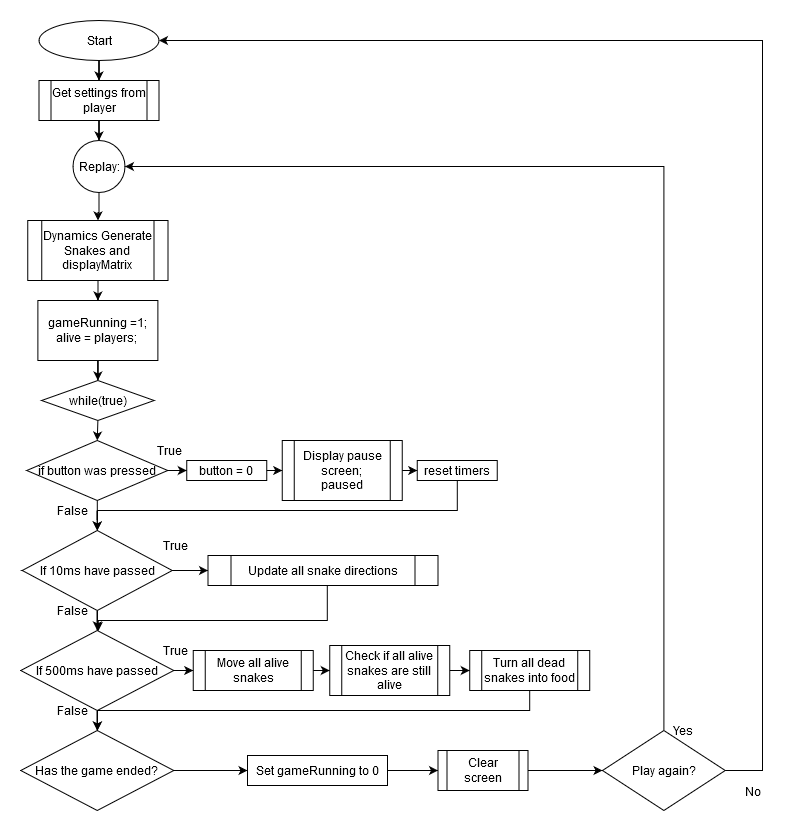

The diagram above was exported from draw.io. Its source (the exported page's mxGraphModel, read from the mxfile embedded in the PNG):
<mxGraphModel dx="780" dy="2194" grid="1" gridSize="10" guides="1" tooltips="1" connect="1" arrows="1" fold="1" page="1" pageScale="1" pageWidth="850" pageHeight="1100" math="0" shadow="0">
  <root>
    <mxCell id="0" />
    <mxCell id="1" parent="0" />
    <mxCell id="4yBqJ_SeRyGVVG2IG6Ay-3" style="edgeStyle=orthogonalEdgeStyle;rounded=0;orthogonalLoop=1;jettySize=auto;html=1;" edge="1" parent="1" source="cE0Xn4LRuvzl69SpDlnF-1" target="4yBqJ_SeRyGVVG2IG6Ay-1">
      <mxGeometry relative="1" as="geometry" />
    </mxCell>
    <mxCell id="cE0Xn4LRuvzl69SpDlnF-1" value="Start" style="ellipse;whiteSpace=wrap;html=1;" parent="1" vertex="1">
      <mxGeometry x="76.5" y="-850" width="120" height="40" as="geometry" />
    </mxCell>
    <mxCell id="4yBqJ_SeRyGVVG2IG6Ay-10" style="edgeStyle=orthogonalEdgeStyle;rounded=0;orthogonalLoop=1;jettySize=auto;html=1;entryX=0.5;entryY=0;entryDx=0;entryDy=0;" edge="1" parent="1" target="9GlgjHNVl_XGBcI8DyXl-38">
      <mxGeometry relative="1" as="geometry">
        <mxPoint x="135.37931034482756" y="-450.00024521072805" as="sourcePoint" />
      </mxGeometry>
    </mxCell>
    <mxCell id="cE0Xn4LRuvzl69SpDlnF-15" value="while(true)" style="rhombus;whiteSpace=wrap;html=1;" parent="1" vertex="1">
      <mxGeometry x="79.13" y="-490" width="112.5" height="40" as="geometry" />
    </mxCell>
    <mxCell id="fYblDpflHk1yT-DBa74u-29" style="edgeStyle=orthogonalEdgeStyle;rounded=0;orthogonalLoop=1;jettySize=auto;html=1;" parent="1" source="fYblDpflHk1yT-DBa74u-9" target="fYblDpflHk1yT-DBa74u-12" edge="1">
      <mxGeometry relative="1" as="geometry" />
    </mxCell>
    <mxCell id="YR2VcNP-7XY_B6njq77A-4" value="" style="edgeStyle=orthogonalEdgeStyle;rounded=0;orthogonalLoop=1;jettySize=auto;html=1;" parent="1" source="fYblDpflHk1yT-DBa74u-9" target="fYblDpflHk1yT-DBa74u-11" edge="1">
      <mxGeometry relative="1" as="geometry" />
    </mxCell>
    <mxCell id="fYblDpflHk1yT-DBa74u-9" value="If 10ms have passed" style="rhombus;whiteSpace=wrap;html=1;" parent="1" vertex="1">
      <mxGeometry x="59.75" y="-340" width="150" height="80" as="geometry" />
    </mxCell>
    <mxCell id="fYblDpflHk1yT-DBa74u-28" style="edgeStyle=orthogonalEdgeStyle;rounded=0;orthogonalLoop=1;jettySize=auto;html=1;exitX=0.5;exitY=1;exitDx=0;exitDy=0;" parent="1" source="fYblDpflHk1yT-DBa74u-11" target="fYblDpflHk1yT-DBa74u-12" edge="1">
      <mxGeometry relative="1" as="geometry">
        <Array as="points">
          <mxPoint x="364.75" y="-250" />
          <mxPoint x="135.75" y="-250" />
        </Array>
      </mxGeometry>
    </mxCell>
    <mxCell id="fYblDpflHk1yT-DBa74u-11" value="Update all snake directions" style="shape=process;whiteSpace=wrap;html=1;backgroundOutline=1;" parent="1" vertex="1">
      <mxGeometry x="245.5" y="-315" width="230" height="30" as="geometry" />
    </mxCell>
    <mxCell id="fYblDpflHk1yT-DBa74u-22" style="edgeStyle=orthogonalEdgeStyle;rounded=0;orthogonalLoop=1;jettySize=auto;html=1;" parent="1" source="fYblDpflHk1yT-DBa74u-12" target="fYblDpflHk1yT-DBa74u-18" edge="1">
      <mxGeometry relative="1" as="geometry" />
    </mxCell>
    <mxCell id="4yBqJ_SeRyGVVG2IG6Ay-13" value="" style="edgeStyle=orthogonalEdgeStyle;rounded=0;orthogonalLoop=1;jettySize=auto;html=1;" edge="1" parent="1" source="fYblDpflHk1yT-DBa74u-12" target="4yBqJ_SeRyGVVG2IG6Ay-12">
      <mxGeometry relative="1" as="geometry" />
    </mxCell>
    <mxCell id="fYblDpflHk1yT-DBa74u-12" value="If 500ms have passed" style="rhombus;whiteSpace=wrap;html=1;" parent="1" vertex="1">
      <mxGeometry x="58.25" y="-240" width="153" height="80" as="geometry" />
    </mxCell>
    <mxCell id="4yBqJ_SeRyGVVG2IG6Ay-14" style="edgeStyle=orthogonalEdgeStyle;rounded=0;orthogonalLoop=1;jettySize=auto;html=1;" edge="1" parent="1" source="4yBqJ_SeRyGVVG2IG6Ay-12" target="fYblDpflHk1yT-DBa74u-82">
      <mxGeometry relative="1" as="geometry" />
    </mxCell>
    <mxCell id="4yBqJ_SeRyGVVG2IG6Ay-12" value="Has the game ended?" style="rhombus;whiteSpace=wrap;html=1;" vertex="1" parent="1">
      <mxGeometry x="58.25" y="-140" width="153" height="80" as="geometry" />
    </mxCell>
    <mxCell id="fYblDpflHk1yT-DBa74u-23" style="edgeStyle=orthogonalEdgeStyle;rounded=0;orthogonalLoop=1;jettySize=auto;html=1;" parent="1" source="fYblDpflHk1yT-DBa74u-18" target="fYblDpflHk1yT-DBa74u-20" edge="1">
      <mxGeometry relative="1" as="geometry" />
    </mxCell>
    <mxCell id="fYblDpflHk1yT-DBa74u-18" value="Move all alive snakes" style="shape=process;whiteSpace=wrap;html=1;backgroundOutline=1;" parent="1" vertex="1">
      <mxGeometry x="230.75" y="-220" width="120" height="40" as="geometry" />
    </mxCell>
    <mxCell id="fYblDpflHk1yT-DBa74u-24" style="edgeStyle=orthogonalEdgeStyle;rounded=0;orthogonalLoop=1;jettySize=auto;html=1;" parent="1" target="fYblDpflHk1yT-DBa74u-21" edge="1">
      <mxGeometry relative="1" as="geometry">
        <mxPoint x="492.23000000000025" y="-200.00000000000023" as="sourcePoint" />
      </mxGeometry>
    </mxCell>
    <mxCell id="fYblDpflHk1yT-DBa74u-20" value="Check if all alive snakes are still alive" style="shape=process;whiteSpace=wrap;html=1;backgroundOutline=1;" parent="1" vertex="1">
      <mxGeometry x="367.25" y="-225" width="120" height="50" as="geometry" />
    </mxCell>
    <mxCell id="4yBqJ_SeRyGVVG2IG6Ay-27" style="edgeStyle=orthogonalEdgeStyle;rounded=0;orthogonalLoop=1;jettySize=auto;html=1;" edge="1" parent="1" source="fYblDpflHk1yT-DBa74u-21" target="4yBqJ_SeRyGVVG2IG6Ay-12">
      <mxGeometry relative="1" as="geometry">
        <Array as="points">
          <mxPoint x="567" y="-160" />
          <mxPoint x="135" y="-160" />
        </Array>
      </mxGeometry>
    </mxCell>
    <mxCell id="fYblDpflHk1yT-DBa74u-21" value="Turn all dead snakes into food" style="shape=process;whiteSpace=wrap;html=1;backgroundOutline=1;" parent="1" vertex="1">
      <mxGeometry x="507.23" y="-220" width="120" height="40" as="geometry" />
    </mxCell>
    <mxCell id="4yBqJ_SeRyGVVG2IG6Ay-18" style="edgeStyle=orthogonalEdgeStyle;rounded=0;orthogonalLoop=1;jettySize=auto;html=1;" edge="1" parent="1" source="fYblDpflHk1yT-DBa74u-82" target="9GlgjHNVl_XGBcI8DyXl-75">
      <mxGeometry relative="1" as="geometry" />
    </mxCell>
    <mxCell id="fYblDpflHk1yT-DBa74u-82" value="Set gameRunning to 0" style="rounded=0;whiteSpace=wrap;html=1;" parent="1" vertex="1">
      <mxGeometry x="285" y="-115" width="140" height="30" as="geometry" />
    </mxCell>
    <mxCell id="fYblDpflHk1yT-DBa74u-60" value="True" style="text;html=1;strokeColor=none;fillColor=none;align=center;verticalAlign=middle;whiteSpace=wrap;rounded=0;" parent="1" vertex="1">
      <mxGeometry x="192.75" y="-335" width="40" height="20" as="geometry" />
    </mxCell>
    <mxCell id="fYblDpflHk1yT-DBa74u-61" value="True" style="text;html=1;strokeColor=none;fillColor=none;align=center;verticalAlign=middle;whiteSpace=wrap;rounded=0;" parent="1" vertex="1">
      <mxGeometry x="192.75" y="-230" width="40" height="20" as="geometry" />
    </mxCell>
    <mxCell id="fYblDpflHk1yT-DBa74u-66" value="False" style="text;html=1;strokeColor=none;fillColor=none;align=center;verticalAlign=middle;whiteSpace=wrap;rounded=0;" parent="1" vertex="1">
      <mxGeometry x="89.75" y="-270" width="40" height="20" as="geometry" />
    </mxCell>
    <mxCell id="fYblDpflHk1yT-DBa74u-67" value="False" style="text;html=1;strokeColor=none;fillColor=none;align=center;verticalAlign=middle;whiteSpace=wrap;rounded=0;" parent="1" vertex="1">
      <mxGeometry x="89.75" y="-170" width="40" height="20" as="geometry" />
    </mxCell>
    <mxCell id="4yBqJ_SeRyGVVG2IG6Ay-6" style="edgeStyle=orthogonalEdgeStyle;rounded=0;orthogonalLoop=1;jettySize=auto;html=1;" edge="1" parent="1" source="9GlgjHNVl_XGBcI8DyXl-7" target="4yBqJ_SeRyGVVG2IG6Ay-5">
      <mxGeometry relative="1" as="geometry" />
    </mxCell>
    <mxCell id="9GlgjHNVl_XGBcI8DyXl-7" value="Replay:" style="ellipse;whiteSpace=wrap;html=1;aspect=fixed;" parent="1" vertex="1">
      <mxGeometry x="110.5" y="-730" width="52" height="52" as="geometry" />
    </mxCell>
    <mxCell id="4yBqJ_SeRyGVVG2IG6Ay-8" style="edgeStyle=orthogonalEdgeStyle;rounded=0;orthogonalLoop=1;jettySize=auto;html=1;entryX=0.5;entryY=0;entryDx=0;entryDy=0;" edge="1" parent="1" source="9GlgjHNVl_XGBcI8DyXl-25" target="cE0Xn4LRuvzl69SpDlnF-15">
      <mxGeometry relative="1" as="geometry" />
    </mxCell>
    <mxCell id="9GlgjHNVl_XGBcI8DyXl-25" value="&lt;div&gt;gameRunning =1;&lt;/div&gt;&lt;div&gt;alive = players;&lt;br&gt;&lt;/div&gt;" style="rounded=0;whiteSpace=wrap;html=1;" parent="1" vertex="1">
      <mxGeometry x="75.38000000000001" y="-570" width="120" height="60" as="geometry" />
    </mxCell>
    <mxCell id="9GlgjHNVl_XGBcI8DyXl-51" value="" style="edgeStyle=orthogonalEdgeStyle;rounded=0;orthogonalLoop=1;jettySize=auto;html=1;" parent="1" source="9GlgjHNVl_XGBcI8DyXl-38" target="9GlgjHNVl_XGBcI8DyXl-48" edge="1">
      <mxGeometry relative="1" as="geometry" />
    </mxCell>
    <mxCell id="9GlgjHNVl_XGBcI8DyXl-54" style="edgeStyle=orthogonalEdgeStyle;rounded=0;orthogonalLoop=1;jettySize=auto;html=1;" parent="1" source="9GlgjHNVl_XGBcI8DyXl-38" target="fYblDpflHk1yT-DBa74u-9" edge="1">
      <mxGeometry relative="1" as="geometry" />
    </mxCell>
    <mxCell id="9GlgjHNVl_XGBcI8DyXl-38" value="if button was pressed" style="rhombus;whiteSpace=wrap;html=1;" parent="1" vertex="1">
      <mxGeometry x="64.25" y="-430" width="141" height="60" as="geometry" />
    </mxCell>
    <mxCell id="9GlgjHNVl_XGBcI8DyXl-52" value="" style="edgeStyle=orthogonalEdgeStyle;rounded=0;orthogonalLoop=1;jettySize=auto;html=1;" parent="1" source="9GlgjHNVl_XGBcI8DyXl-48" target="9GlgjHNVl_XGBcI8DyXl-49" edge="1">
      <mxGeometry relative="1" as="geometry" />
    </mxCell>
    <mxCell id="9GlgjHNVl_XGBcI8DyXl-48" value="button = 0" style="rounded=0;whiteSpace=wrap;html=1;" parent="1" vertex="1">
      <mxGeometry x="224.25" y="-410" width="80" height="20" as="geometry" />
    </mxCell>
    <mxCell id="9GlgjHNVl_XGBcI8DyXl-53" value="" style="edgeStyle=orthogonalEdgeStyle;rounded=0;orthogonalLoop=1;jettySize=auto;html=1;" parent="1" source="9GlgjHNVl_XGBcI8DyXl-49" target="9GlgjHNVl_XGBcI8DyXl-50" edge="1">
      <mxGeometry relative="1" as="geometry" />
    </mxCell>
    <mxCell id="9GlgjHNVl_XGBcI8DyXl-49" value="Display pause screen;&lt;br&gt;paused" style="shape=process;whiteSpace=wrap;html=1;backgroundOutline=1;" parent="1" vertex="1">
      <mxGeometry x="319.75" y="-430" width="120" height="60" as="geometry" />
    </mxCell>
    <mxCell id="4yBqJ_SeRyGVVG2IG6Ay-11" style="edgeStyle=orthogonalEdgeStyle;rounded=0;orthogonalLoop=1;jettySize=auto;html=1;entryX=0.5;entryY=0;entryDx=0;entryDy=0;" edge="1" parent="1" source="9GlgjHNVl_XGBcI8DyXl-50" target="fYblDpflHk1yT-DBa74u-9">
      <mxGeometry relative="1" as="geometry">
        <Array as="points">
          <mxPoint x="495" y="-360" />
          <mxPoint x="135" y="-360" />
        </Array>
      </mxGeometry>
    </mxCell>
    <mxCell id="9GlgjHNVl_XGBcI8DyXl-50" value="reset timers" style="rounded=0;whiteSpace=wrap;html=1;" parent="1" vertex="1">
      <mxGeometry x="454.75" y="-410" width="80" height="20" as="geometry" />
    </mxCell>
    <mxCell id="4yBqJ_SeRyGVVG2IG6Ay-19" style="edgeStyle=orthogonalEdgeStyle;rounded=0;orthogonalLoop=1;jettySize=auto;html=1;" edge="1" parent="1" source="9GlgjHNVl_XGBcI8DyXl-75" target="4yBqJ_SeRyGVVG2IG6Ay-16">
      <mxGeometry relative="1" as="geometry" />
    </mxCell>
    <mxCell id="9GlgjHNVl_XGBcI8DyXl-75" value="Clear screen" style="shape=process;whiteSpace=wrap;html=1;backgroundOutline=1;" parent="1" vertex="1">
      <mxGeometry x="475.5" y="-120" width="90" height="40" as="geometry" />
    </mxCell>
    <mxCell id="YR2VcNP-7XY_B6njq77A-1" value="True" style="text;html=1;strokeColor=none;fillColor=none;align=center;verticalAlign=middle;whiteSpace=wrap;rounded=0;" parent="1" vertex="1">
      <mxGeometry x="187" y="-430" width="40" height="20" as="geometry" />
    </mxCell>
    <mxCell id="YR2VcNP-7XY_B6njq77A-2" value="False" style="text;html=1;strokeColor=none;fillColor=none;align=center;verticalAlign=middle;whiteSpace=wrap;rounded=0;" parent="1" vertex="1">
      <mxGeometry x="89.75" y="-370" width="40" height="20" as="geometry" />
    </mxCell>
    <mxCell id="4yBqJ_SeRyGVVG2IG6Ay-2" style="edgeStyle=orthogonalEdgeStyle;rounded=0;orthogonalLoop=1;jettySize=auto;html=1;entryX=0.5;entryY=0;entryDx=0;entryDy=0;" edge="1" parent="1" source="4yBqJ_SeRyGVVG2IG6Ay-1" target="9GlgjHNVl_XGBcI8DyXl-7">
      <mxGeometry relative="1" as="geometry" />
    </mxCell>
    <mxCell id="4yBqJ_SeRyGVVG2IG6Ay-1" value="Get settings from player" style="shape=process;whiteSpace=wrap;html=1;backgroundOutline=1;" vertex="1" parent="1">
      <mxGeometry x="76.5" y="-790" width="120" height="40" as="geometry" />
    </mxCell>
    <mxCell id="4yBqJ_SeRyGVVG2IG6Ay-7" style="edgeStyle=orthogonalEdgeStyle;rounded=0;orthogonalLoop=1;jettySize=auto;html=1;" edge="1" parent="1" source="4yBqJ_SeRyGVVG2IG6Ay-5" target="9GlgjHNVl_XGBcI8DyXl-25">
      <mxGeometry relative="1" as="geometry" />
    </mxCell>
    <mxCell id="4yBqJ_SeRyGVVG2IG6Ay-5" value="Dynamics Generate Snakes and displayMatrix" style="shape=process;whiteSpace=wrap;html=1;backgroundOutline=1;" vertex="1" parent="1">
      <mxGeometry x="65.25" y="-650" width="140.25" height="60" as="geometry" />
    </mxCell>
    <mxCell id="4yBqJ_SeRyGVVG2IG6Ay-20" style="edgeStyle=orthogonalEdgeStyle;rounded=0;orthogonalLoop=1;jettySize=auto;html=1;entryX=1;entryY=0.5;entryDx=0;entryDy=0;" edge="1" parent="1" source="4yBqJ_SeRyGVVG2IG6Ay-16" target="9GlgjHNVl_XGBcI8DyXl-7">
      <mxGeometry relative="1" as="geometry">
        <mxPoint x="200" y="-704" as="targetPoint" />
        <Array as="points">
          <mxPoint x="701" y="-704" />
        </Array>
      </mxGeometry>
    </mxCell>
    <mxCell id="4yBqJ_SeRyGVVG2IG6Ay-22" value="" style="edgeStyle=orthogonalEdgeStyle;rounded=0;orthogonalLoop=1;jettySize=auto;html=1;entryX=1;entryY=0.5;entryDx=0;entryDy=0;" edge="1" parent="1" source="4yBqJ_SeRyGVVG2IG6Ay-16" target="cE0Xn4LRuvzl69SpDlnF-1">
      <mxGeometry relative="1" as="geometry">
        <mxPoint x="134.745" y="230" as="targetPoint" />
        <Array as="points">
          <mxPoint x="800" y="-100" />
          <mxPoint x="800" y="-830" />
        </Array>
      </mxGeometry>
    </mxCell>
    <mxCell id="4yBqJ_SeRyGVVG2IG6Ay-16" value="Play again?" style="rhombus;whiteSpace=wrap;html=1;" vertex="1" parent="1">
      <mxGeometry x="640" y="-140" width="122.75" height="80" as="geometry" />
    </mxCell>
    <mxCell id="4yBqJ_SeRyGVVG2IG6Ay-25" value="No" style="text;html=1;align=center;verticalAlign=middle;resizable=0;points=[];autosize=1;" vertex="1" parent="1">
      <mxGeometry x="775" y="-89" width="30" height="20" as="geometry" />
    </mxCell>
    <mxCell id="4yBqJ_SeRyGVVG2IG6Ay-26" value="Yes" style="text;html=1;align=center;verticalAlign=middle;resizable=0;points=[];autosize=1;" vertex="1" parent="1">
      <mxGeometry x="700" y="-150" width="40" height="20" as="geometry" />
    </mxCell>
  </root>
</mxGraphModel>